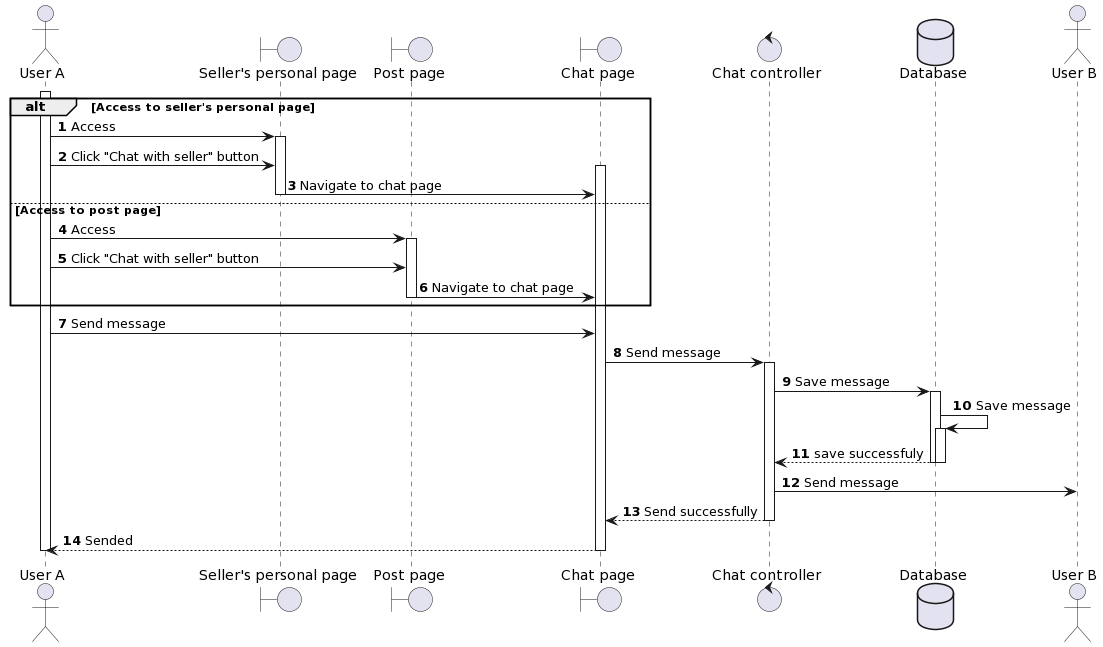

The diagram above was rendered by PlantUML. Its source (embedded in the PNG):
@startuml
autonumber
actor "User A" as Buyer
boundary "Seller's personal page" as SPage
boundary "Post page" as PPage
boundary "Chat page" as CPage
control "Chat controller" as Controller
database "Database" as DB
actor "User B" as Seller 
activate Buyer
alt Access to seller's personal page
  Buyer -> SPage ++ : Access
  Buyer -> SPage: Click "Chat with seller" button
  activate CPage
  SPage -> CPage -- : Navigate to chat page

else Access to post page 
  Buyer -> PPage ++: Access
  Buyer -> PPage: Click "Chat with seller" button
  PPage -> CPage -- : Navigate to chat page
end

Buyer -> CPage :Send message
CPage -> Controller ++: Send message
Controller -> DB ++:Save message
DB ->DB ++: Save message
DB --> Controller --: save successfuly
deactivate DB
Controller -> Seller: Send message
Controller --> CPage --: Send successfully
CPage --> Buyer--: Sended
Buyer --
@enduml